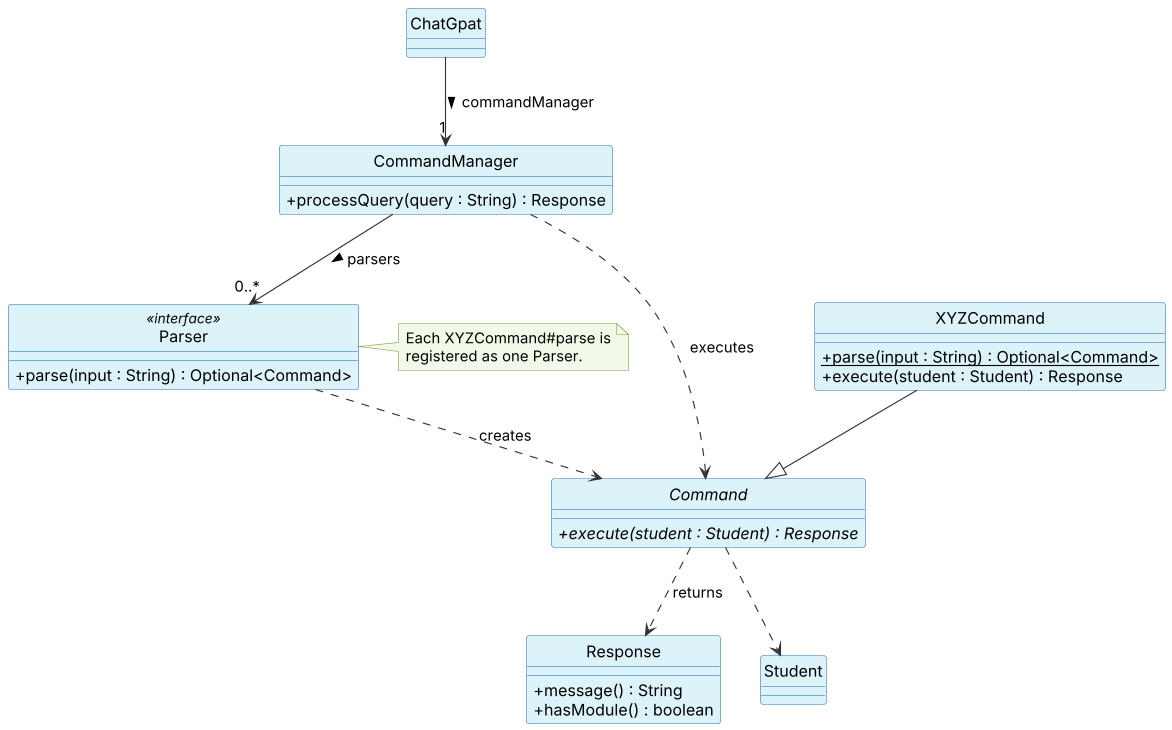

The diagram above was rendered by PlantUML. Its source (embedded in the PNG):
@startuml
!include style.puml

class ChatGpat

class CommandManager {
    + processQuery(query : String) : Response
}

class "Parser" as Parser <<interface>> {
    + parse(input : String) : Optional<Command>
}

abstract class Command {
    + {abstract} execute(student : Student) : Response
}

class XYZCommand {
    + {static} parse(input : String) : Optional<Command>
    + execute(student : Student) : Response
}

class Response {
    + message() : String
    + hasModule() : boolean
}

class Student

note right of Parser
  Each XYZCommand#parse is
  registered as one Parser.
end note

ChatGpat --> "1" CommandManager : commandManager >
CommandManager --> "0..*" Parser : parsers >
Parser ..> Command : creates
CommandManager ..> Command : executes
XYZCommand --|> Command
Command ..> Response : returns
Command ..> Student
@enduml